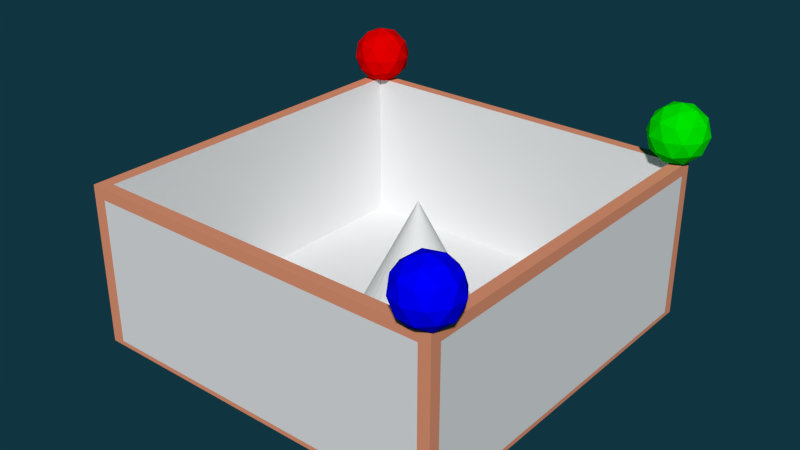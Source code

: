 # Source: skinner.blend  (saved by Blender 2.69.0; exported with 4.5.12 LTS)
import bpy
from mathutils import Matrix  # noqa: F401  (used for matrix-valued properties, if any)

bpy.ops.wm.read_factory_settings(use_empty=True)
scene = bpy.context.scene
scene.name = 'Scene'

# ---- collections
col_collection_1 = bpy.data.collections.new('Collection 1'); scene.collection.children.link(col_collection_1)

# ---- materials (node trees are filled in below, after node groups)
mat_white = bpy.data.materials.new('White')
mat_white.alpha_threshold = 0.0
mat_white.use_transparent_shadow = False
mat_white.roughness = 0.5
mat_white.line_color = (0.0, 0.0, 0.0, 1.0)
mat_red = bpy.data.materials.new('RED')
mat_red.alpha_threshold = 0.0
mat_red.use_transparent_shadow = False
mat_red.diffuse_color = (0.8, 0.0, 0.0, 1.0)
mat_red.roughness = 0.5
mat_red.line_color = (0.0, 0.0, 0.0, 0.4)
mat_b = bpy.data.materials.new('B')
mat_b.alpha_threshold = 0.0
mat_b.use_transparent_shadow = False
mat_b.diffuse_color = (0.0, 0.0, 1.0, 1.0)
mat_b.roughness = 0.5
mat_b.line_color = (0.0, 0.0, 0.0, 0.4)
mat_g = bpy.data.materials.new('G')
mat_g.alpha_threshold = 0.0
mat_g.use_transparent_shadow = False
mat_g.diffuse_color = (0.0, 0.8, 0.0, 1.0)
mat_g.roughness = 0.5
mat_g.line_color = (0.0, 0.0, 0.0, 0.4)
mat_box = bpy.data.materials.new('box')
mat_box.alpha_threshold = 0.0
mat_box.use_transparent_shadow = False
mat_box.diffuse_color = (0.8, 0.3099, 0.1764, 1.0)
mat_box.roughness = 0.5
mat_box.line_color = (0.0, 0.0, 0.0, 0.5214)
mat_side = bpy.data.materials.new('side')
mat_side.alpha_threshold = 0.0
mat_side.use_transparent_shadow = False
mat_side.roughness = 0.5
mat_side.line_color = (0.0, 0.0, 0.0, 0.5171)
mat_base = bpy.data.materials.new('base')
mat_base.alpha_threshold = 0.0
mat_base.use_transparent_shadow = False
mat_base.roughness = 0.5
mat_base.line_color = (0.0, 0.0, 0.0, 1.0)

# ---- material node trees

# ---- world
world_world = bpy.data.worlds.new('World'); scene.world = world_world
world_world.color = (0.005381, 0.03567, 0.05088)
world_world.use_sun_shadow = False
world_world.sun_shadow_jitter_overblur = 0.0
world_world.cycles.sampling_method = 'MANUAL'
world_world.cycles.sample_map_resolution = 256

# ---- meshes
me_actormesh = bpy.data.meshes.new('actorMesh')
me_actormesh.from_pydata([(0.0, 1.0, -1.0), (0.1951, 0.9808, -1.0), (0.3827, 0.9239, -1.0), (0.5556, 0.8315, -1.0), (0.7071, 0.7071, -1.0), (0.8315, 0.5556, -1.0), (0.9239, 0.3827, -1.0), (0.9808, 0.1951, -1.0), (1.0, 7.55e-08, -1.0), (0.0, 0.0, 1.0), (0.9808, -0.1951, -1.0), (0.9239, -0.3827, -1.0), (0.8315, -0.5556, -1.0), (0.7071, -0.7071, -1.0), (0.5556, -0.8315, -1.0), (0.3827, -0.9239, -1.0), (0.1951, -0.9808, -1.0), (-3.258e-07, -1.0, -1.0), (-0.1951, -0.9808, -1.0), (-0.3827, -0.9239, -1.0), (-0.5556, -0.8315, -1.0), (-0.7071, -0.7071, -1.0), (-0.8315, -0.5556, -1.0), (-0.9239, -0.3827, -1.0), (-0.9808, -0.1951, -1.0), (-1.0, 9.656e-07, -1.0), (-0.9808, 0.1951, -1.0), (-0.9239, 0.3827, -1.0), (-0.8315, 0.5556, -1.0), (-0.7071, 0.7071, -1.0), (-0.5556, 0.8315, -1.0), (-0.3827, 0.9239, -1.0), (-0.1951, 0.9808, -1.0)], [], [(31, 9, 32), (0, 9, 1), (30, 9, 31), (29, 9, 30), (28, 9, 29), (27, 9, 28), (26, 9, 27), (25, 9, 26), (24, 9, 25), (23, 9, 24), (22, 9, 23), (21, 9, 22), (20, 9, 21), (19, 9, 20), (18, 9, 19), (17, 9, 18), (16, 9, 17), (15, 9, 16), (14, 9, 15), (13, 9, 14), (12, 9, 13), (11, 9, 12), (10, 9, 11), (8, 9, 10), (7, 9, 8), (6, 9, 7), (5, 9, 6), (4, 9, 5), (3, 9, 4), (2, 9, 3), (32, 9, 0), (1, 9, 2), (0, 1, 2, 3, 4, 5, 6, 7, 8, 10, 11, 12, 13, 14, 15, 16, 17, 18, 19, 20, 21, 22, 23, 24, 25, 26, 27, 28, 29, 30, 31, 32)])
me_actormesh.materials.append(mat_white)
me_actormesh.use_remesh_preserve_volume = False
me_actormesh.use_remesh_preserve_attributes = False
me_actormesh.use_mirror_vertex_groups = False
me_actormesh.update()
me_redmesh = bpy.data.meshes.new('redMesh')
me_redmesh.from_pydata([(0.0, 0.0, -1.0), (0.7236, -0.5257, -0.4472), (-0.2764, -0.8506, -0.4472), (-0.8944, 0.0, -0.4472), (-0.2764, 0.8506, -0.4472), (0.7236, 0.5257, -0.4472), (0.2764, -0.8506, 0.4472), (-0.7236, -0.5257, 0.4472), (-0.7236, 0.5257, 0.4472), (0.2764, 0.8506, 0.4472), (0.8944, 0.0, 0.4472), (0.0, 0.0, 1.0), (-0.1625, -0.5, -0.8507), (0.4253, -0.309, -0.8507), (0.2629, -0.809, -0.5257), (0.8506, 0.0, -0.5257), (0.4253, 0.309, -0.8507), (-0.5257, 0.0, -0.8507), (-0.6882, -0.5, -0.5257), (-0.1625, 0.5, -0.8507), (-0.6882, 0.5, -0.5257), (0.2629, 0.809, -0.5257), (0.9511, -0.309, 0.0), (0.9511, 0.309, 0.0), (0.0, -1.0, 0.0), (0.5878, -0.809, 0.0), (-0.9511, -0.309, 0.0), (-0.5878, -0.809, 0.0), (-0.5878, 0.809, 0.0), (-0.9511, 0.309, 0.0), (0.5878, 0.809, 0.0), (0.0, 1.0, 0.0), (0.6882, -0.5, 0.5257), (-0.2629, -0.809, 0.5257), (-0.8506, 0.0, 0.5257), (-0.2629, 0.809, 0.5257), (0.6882, 0.5, 0.5257), (0.1625, -0.5, 0.8507), (0.5257, 0.0, 0.8507), (-0.4253, -0.309, 0.8507), (-0.4253, 0.309, 0.8507), (0.1625, 0.5, 0.8507)], [], [(0, 13, 12), (1, 13, 15), (0, 12, 17), (0, 17, 19), (0, 19, 16), (1, 15, 22), (2, 14, 24), (3, 18, 26), (4, 20, 28), (5, 21, 30), (1, 22, 25), (2, 24, 27), (3, 26, 29), (4, 28, 31), (5, 30, 23), (6, 32, 37), (7, 33, 39), (8, 34, 40), (9, 35, 41), (10, 36, 38), (12, 14, 2), (12, 13, 14), (13, 1, 14), (15, 16, 5), (15, 13, 16), (13, 0, 16), (17, 18, 3), (17, 12, 18), (12, 2, 18), (19, 20, 4), (19, 17, 20), (17, 3, 20), (16, 21, 5), (16, 19, 21), (19, 4, 21), (22, 23, 10), (22, 15, 23), (15, 5, 23), (24, 25, 6), (24, 14, 25), (14, 1, 25), (26, 27, 7), (26, 18, 27), (18, 2, 27), (28, 29, 8), (28, 20, 29), (20, 3, 29), (30, 31, 9), (30, 21, 31), (21, 4, 31), (25, 32, 6), (25, 22, 32), (22, 10, 32), (27, 33, 7), (27, 24, 33), (24, 6, 33), (29, 34, 8), (29, 26, 34), (26, 7, 34), (31, 35, 9), (31, 28, 35), (28, 8, 35), (23, 36, 10), (23, 30, 36), (30, 9, 36), (37, 38, 11), (37, 32, 38), (32, 10, 38), (39, 37, 11), (39, 33, 37), (33, 6, 37), (40, 39, 11), (40, 34, 39), (34, 7, 39), (41, 40, 11), (41, 35, 40), (35, 8, 40), (38, 41, 11), (38, 36, 41), (36, 9, 41)])
me_redmesh.materials.append(mat_red)
me_redmesh.use_remesh_preserve_volume = False
me_redmesh.use_remesh_preserve_attributes = False
me_redmesh.use_mirror_vertex_groups = False
me_redmesh.update()
me_bluemesh = bpy.data.meshes.new('blueMesh')
me_bluemesh.from_pydata([(0.0, 0.0, -1.0), (0.7236, -0.5257, -0.4472), (-0.2764, -0.8506, -0.4472), (-0.8944, 0.0, -0.4472), (-0.2764, 0.8506, -0.4472), (0.7236, 0.5257, -0.4472), (0.2764, -0.8506, 0.4472), (-0.7236, -0.5257, 0.4472), (-0.7236, 0.5257, 0.4472), (0.2764, 0.8506, 0.4472), (0.8944, 0.0, 0.4472), (0.0, 0.0, 1.0), (-0.1625, -0.5, -0.8507), (0.4253, -0.309, -0.8507), (0.2629, -0.809, -0.5257), (0.8506, 0.0, -0.5257), (0.4253, 0.309, -0.8507), (-0.5257, 0.0, -0.8507), (-0.6882, -0.5, -0.5257), (-0.1625, 0.5, -0.8507), (-0.6882, 0.5, -0.5257), (0.2629, 0.809, -0.5257), (0.9511, -0.309, 0.0), (0.9511, 0.309, 0.0), (0.0, -1.0, 0.0), (0.5878, -0.809, 0.0), (-0.9511, -0.309, 0.0), (-0.5878, -0.809, 0.0), (-0.5878, 0.809, 0.0), (-0.9511, 0.309, 0.0), (0.5878, 0.809, 0.0), (0.0, 1.0, 0.0), (0.6882, -0.5, 0.5257), (-0.2629, -0.809, 0.5257), (-0.8506, 0.0, 0.5257), (-0.2629, 0.809, 0.5257), (0.6882, 0.5, 0.5257), (0.1625, -0.5, 0.8507), (0.5257, 0.0, 0.8507), (-0.4253, -0.309, 0.8507), (-0.4253, 0.309, 0.8507), (0.1625, 0.5, 0.8507)], [], [(0, 13, 12), (1, 13, 15), (0, 12, 17), (0, 17, 19), (0, 19, 16), (1, 15, 22), (2, 14, 24), (3, 18, 26), (4, 20, 28), (5, 21, 30), (1, 22, 25), (2, 24, 27), (3, 26, 29), (4, 28, 31), (5, 30, 23), (6, 32, 37), (7, 33, 39), (8, 34, 40), (9, 35, 41), (10, 36, 38), (12, 14, 2), (12, 13, 14), (13, 1, 14), (15, 16, 5), (15, 13, 16), (13, 0, 16), (17, 18, 3), (17, 12, 18), (12, 2, 18), (19, 20, 4), (19, 17, 20), (17, 3, 20), (16, 21, 5), (16, 19, 21), (19, 4, 21), (22, 23, 10), (22, 15, 23), (15, 5, 23), (24, 25, 6), (24, 14, 25), (14, 1, 25), (26, 27, 7), (26, 18, 27), (18, 2, 27), (28, 29, 8), (28, 20, 29), (20, 3, 29), (30, 31, 9), (30, 21, 31), (21, 4, 31), (25, 32, 6), (25, 22, 32), (22, 10, 32), (27, 33, 7), (27, 24, 33), (24, 6, 33), (29, 34, 8), (29, 26, 34), (26, 7, 34), (31, 35, 9), (31, 28, 35), (28, 8, 35), (23, 36, 10), (23, 30, 36), (30, 9, 36), (37, 38, 11), (37, 32, 38), (32, 10, 38), (39, 37, 11), (39, 33, 37), (33, 6, 37), (40, 39, 11), (40, 34, 39), (34, 7, 39), (41, 40, 11), (41, 35, 40), (35, 8, 40), (38, 41, 11), (38, 36, 41), (36, 9, 41)])
me_bluemesh.materials.append(mat_b)
me_bluemesh.use_remesh_preserve_volume = False
me_bluemesh.use_remesh_preserve_attributes = False
me_bluemesh.use_mirror_vertex_groups = False
me_bluemesh.update()
me_greenmesh = bpy.data.meshes.new('greenMesh')
me_greenmesh.from_pydata([(0.0, 0.0, -1.0), (0.7236, -0.5257, -0.4472), (-0.2764, -0.8506, -0.4472), (-0.8944, 0.0, -0.4472), (-0.2764, 0.8506, -0.4472), (0.7236, 0.5257, -0.4472), (0.2764, -0.8506, 0.4472), (-0.7236, -0.5257, 0.4472), (-0.7236, 0.5257, 0.4472), (0.2764, 0.8506, 0.4472), (0.8944, 0.0, 0.4472), (0.0, 0.0, 1.0), (-0.1625, -0.5, -0.8507), (0.4253, -0.309, -0.8507), (0.2629, -0.809, -0.5257), (0.8506, 0.0, -0.5257), (0.4253, 0.309, -0.8507), (-0.5257, 0.0, -0.8507), (-0.6882, -0.5, -0.5257), (-0.1625, 0.5, -0.8507), (-0.6882, 0.5, -0.5257), (0.2629, 0.809, -0.5257), (0.9511, -0.309, 0.0), (0.9511, 0.309, 0.0), (0.0, -1.0, 0.0), (0.5878, -0.809, 0.0), (-0.9511, -0.309, 0.0), (-0.5878, -0.809, 0.0), (-0.5878, 0.809, 0.0), (-0.9511, 0.309, 0.0), (0.5878, 0.809, 0.0), (0.0, 1.0, 0.0), (0.6882, -0.5, 0.5257), (-0.2629, -0.809, 0.5257), (-0.8506, 0.0, 0.5257), (-0.2629, 0.809, 0.5257), (0.6882, 0.5, 0.5257), (0.1625, -0.5, 0.8507), (0.5257, 0.0, 0.8507), (-0.4253, -0.309, 0.8507), (-0.4253, 0.309, 0.8507), (0.1625, 0.5, 0.8507)], [], [(0, 13, 12), (1, 13, 15), (0, 12, 17), (0, 17, 19), (0, 19, 16), (1, 15, 22), (2, 14, 24), (3, 18, 26), (4, 20, 28), (5, 21, 30), (1, 22, 25), (2, 24, 27), (3, 26, 29), (4, 28, 31), (5, 30, 23), (6, 32, 37), (7, 33, 39), (8, 34, 40), (9, 35, 41), (10, 36, 38), (12, 14, 2), (12, 13, 14), (13, 1, 14), (15, 16, 5), (15, 13, 16), (13, 0, 16), (17, 18, 3), (17, 12, 18), (12, 2, 18), (19, 20, 4), (19, 17, 20), (17, 3, 20), (16, 21, 5), (16, 19, 21), (19, 4, 21), (22, 23, 10), (22, 15, 23), (15, 5, 23), (24, 25, 6), (24, 14, 25), (14, 1, 25), (26, 27, 7), (26, 18, 27), (18, 2, 27), (28, 29, 8), (28, 20, 29), (20, 3, 29), (30, 31, 9), (30, 21, 31), (21, 4, 31), (25, 32, 6), (25, 22, 32), (22, 10, 32), (27, 33, 7), (27, 24, 33), (24, 6, 33), (29, 34, 8), (29, 26, 34), (26, 7, 34), (31, 35, 9), (31, 28, 35), (28, 8, 35), (23, 36, 10), (23, 30, 36), (30, 9, 36), (37, 38, 11), (37, 32, 38), (32, 10, 38), (39, 37, 11), (39, 33, 37), (33, 6, 37), (40, 39, 11), (40, 34, 39), (34, 7, 39), (41, 40, 11), (41, 35, 40), (35, 8, 40), (38, 41, 11), (38, 36, 41), (36, 9, 41)])
me_greenmesh.materials.append(mat_g)
me_greenmesh.use_remesh_preserve_volume = False
me_greenmesh.use_remesh_preserve_attributes = False
me_greenmesh.use_mirror_vertex_groups = False
me_greenmesh.update()
me_mesh = bpy.data.meshes.new('mesh')
me_mesh.from_pydata([(1.0, 1.0, -1.0), (1.0, -1.0, -1.0), (-1.0, -1.0, -1.0), (-1.0, 1.0, -1.0), (1.0, 1.0, 1.0), (1.0, -1.0, 1.0), (-1.0, -1.0, 1.0), (-1.0, 1.0, 1.0), (1.0, -0.9414, -1.0), (-1.0, -0.9414, -1.0), (1.0, -0.9414, 1.0), (-1.0, -0.9414, 1.0), (-1.0, 0.9416, -1.0), (-1.0, 0.9416, 1.0), (1.0, 0.9416, -1.0), (1.0, 0.9416, 1.0), (-0.9297, 1.0, -1.0), (-0.9297, -1.0, -1.0), (-0.9297, 1.0, 1.0), (-0.9297, -1.0, 1.0), (-0.9297, -0.9414, -1.0), (-0.9297, -0.9414, 1.0), (-0.9297, 0.9416, -1.0), (-0.9297, 0.9416, 1.0), (0.9372, -0.9414, 1.0), (0.9372, 0.9416, 1.0), (0.9372, 1.0, -1.0), (0.9372, -1.0, -1.0), (0.9372, 1.0, 1.0), (0.9372, -1.0, 1.0), (0.9372, -0.9414, -1.0), (0.9372, 0.9416, -1.0), (1.0, 1.0, -68.01), (1.0, -1.0, -68.01), (-1.0, -1.0, -68.01), (-1.0, 1.0, -68.01), (1.0, -0.9414, -68.01), (-1.0, -0.9414, -68.01), (-1.0, 0.9416, -68.01), (1.0, 0.9416, -68.01), (-0.9297, 1.0, -68.01), (-0.9297, -1.0, -68.01), (-0.9297, -0.9414, -68.01), (-0.9297, 0.9416, -68.01), (0.9372, 1.0, -68.01), (0.9372, -1.0, -68.01), (0.9372, -0.9414, -68.01), (0.9372, 0.9416, -68.01), (1.0, 0.9416, -63.16), (1.0, 1.0, -63.16), (-0.9297, 1.0, -63.16), (-1.0, 1.0, -63.16), (0.9372, -1.0, -63.16), (-1.0, -1.0, -63.16), (-0.9297, -1.0, -63.16), (0.9372, 1.0, -63.16), (-1.0, -0.9414, -63.16), (1.0, -0.9414, -63.16), (1.0, -1.0, -63.16), (-1.0, 0.9416, -63.16)], [], [(53, 56, 37, 34), (21, 11, 6, 19), (8, 10, 5, 1), (17, 19, 6, 2), (12, 13, 7, 3), (18, 16, 3, 7), (20, 30, 46, 42), (23, 13, 11, 21), (14, 15, 10, 8), (2, 6, 11, 9), (9, 11, 13, 12), (55, 49, 32, 44), (18, 7, 13, 23), (0, 4, 15, 14), (30, 31, 47, 46), (24, 21, 19, 29), (27, 29, 19, 17), (28, 26, 16, 18), (31, 30, 20, 22), (25, 23, 21, 24), (49, 48, 39, 32), (28, 18, 23, 25), (51, 50, 40, 35), (10, 24, 29, 5), (1, 5, 29, 27), (4, 0, 26, 28), (52, 54, 41, 45), (15, 25, 24, 10), (54, 53, 34, 41), (4, 28, 25, 15), (42, 41, 34, 37), (43, 42, 37, 38), (40, 43, 38, 35), (46, 45, 41, 42), (44, 47, 43, 40), (36, 33, 45, 46), (39, 36, 46, 47), (32, 39, 47, 44), (50, 55, 44, 40), (57, 58, 33, 36), (48, 57, 36, 39), (56, 59, 38, 37), (58, 52, 45, 33), (22, 20, 42, 43), (31, 22, 43, 47), (59, 51, 35, 38), (2, 9, 56, 53), (26, 0, 49, 55), (0, 14, 48, 49), (3, 16, 50, 51), (27, 17, 54, 52), (17, 2, 53, 54), (16, 26, 55, 50), (8, 1, 58, 57), (14, 8, 57, 48), (9, 12, 59, 56), (1, 27, 52, 58), (12, 3, 51, 59)])
me_mesh.polygons.foreach_set('material_index', [0, 0, 0, 0, 0, 0, 1, 0, 0, 0, 0, 0, 0, 0, 1, 0, 0, 0, 2, 2, 0, 0, 0, 0, 0, 0, 0, 0, 0, 0, 0, 0, 0, 0, 0, 0, 0, 0, 0, 0, 0, 0, 0, 1, 1, 0, 0, 0, 0, 0, 1, 0, 1, 0, 1, 1, 0, 0])
me_mesh.materials.append(mat_box)
me_mesh.materials.append(mat_side)
me_mesh.materials.append(mat_base)
me_mesh.use_remesh_preserve_volume = False
me_mesh.use_remesh_preserve_attributes = False
me_mesh.use_mirror_vertex_groups = False
me_mesh.update()

# ---- objects
ob_actor = bpy.data.objects.new('Actor', me_actormesh)
ob_lightred = bpy.data.objects.new('LightRed', me_redmesh)
ob_lightblue = bpy.data.objects.new('LightBlue', me_bluemesh)
ob_lightgreen = bpy.data.objects.new('LightGreen', me_greenmesh)
ob_skinnerbox = bpy.data.objects.new('SkinnerBox', me_mesh)

# ---- transforms, parenting, visibility, modifiers, constraints
ob_actor.location = (0.2366, 0.6962, 2.267)
ob_actor.scale = (2.083, 2.083, 2.083)
ob_actor.lineart.crease_threshold = 0.0
ob_lightred.location = (-5.973, 6.23, 6.402)
ob_lightred.lineart.crease_threshold = 0.0
ob_lightblue.location = (6.075, -6.202, 6.412)
ob_lightblue.lineart.crease_threshold = 0.0
ob_lightgreen.location = (6.085, 6.243, 6.425)
ob_lightgreen.lineart.crease_threshold = 0.0
ob_skinnerbox.location = (0.0, 0.0, 0.05547)
ob_skinnerbox.scale = (6.435, 6.495, -0.07996)
ob_skinnerbox.lock_rotations_4d = False
ob_skinnerbox.empty_display_type = 'ARROWS'
ob_skinnerbox.lineart.crease_threshold = 0.0

# ---- collection membership
col_collection_1.objects.link(ob_actor)
col_collection_1.objects.link(ob_lightred)
col_collection_1.objects.link(ob_lightblue)
col_collection_1.objects.link(ob_lightgreen)
col_collection_1.objects.link(ob_skinnerbox)

# ---- scene / render settings (as saved in the file)
scene.frame_start = 1; scene.frame_end = 250; scene.frame_set(1)
scene.render.engine = 'BLENDER_EEVEE_NEXT'
scene.render.image_settings.compression = 90
scene.render.resolution_percentage = 50
scene.render.dither_intensity = 0.0
scene.cycles.use_denoising = False
scene.cycles.samples = 10
scene.cycles.sampling_pattern = 'TABULATED_SOBOL'
scene.cycles.light_sampling_threshold = 0.0
scene.cycles.use_adaptive_sampling = False
scene.cycles.use_light_tree = False
scene.cycles.blur_glossy = 0.0
scene.cycles.volume_bounces = 1
scene.cycles.pixel_filter_type = 'GAUSSIAN'
scene.cycles.sample_clamp_indirect = 0.0
scene.view_settings.view_transform = 'Standard'
bpy.context.view_layer.update()

# ---- added for rendering (the .blend has no active camera and no usable light): camera, sun
cam_auto = bpy.data.cameras.new('AutoCamera')
cam_auto.lens = 50.0
cam_auto.sensor_width = 36.0
cam_auto.clip_end = 1000.0
ob_auto_camera = bpy.data.objects.new('AutoCamera', cam_auto)
scene.collection.objects.link(ob_auto_camera)
ob_auto_camera.location = (19.8798, -23.7676, 19.5588)
ob_auto_camera.rotation_euler = (1.09748, -7.21219e-08, 0.694738)
scene.camera = ob_auto_camera
light_auto_sun = bpy.data.lights.new('AutoSun', 'SUN')
light_auto_sun.energy = 3.0
light_auto_sun.angle = 0.0523599
ob_auto_sun = bpy.data.objects.new('AutoSun', light_auto_sun)
scene.collection.objects.link(ob_auto_sun)
ob_auto_sun.rotation_euler = (0.872665, 0.174533, 0.523599)
bpy.context.view_layer.update()
